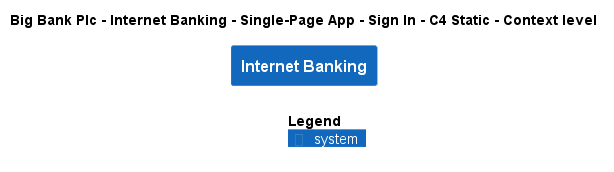

The diagram above was rendered by PlantUML. Its source (embedded in the PNG):
@startuml
!include ..\..\..\..\..\..\..\.c4s\C4_Context.puml

AddElementTag("c4interflow:lifecycle:new", $bgColor=green, $fontColor=#ffffff, $borderColor=green, $shadowing="False")
AddElementTag("c4interflow:lifecycle:changed", $bgColor=orange, $fontColor=#ffffff, $borderColor=orange, $shadowing="False")
AddElementTag("c4interflow:lifecycle:removed", $bgColor=red, $fontColor=#ffffff, $borderColor=red, $shadowing="False")

AddRelTag("c4interflow:lifecycle:new", $textColor=green, $lineColor=green)
AddRelTag("c4interflow:lifecycle:changed", $textColor=orange, $lineColor=orange)
AddRelTag("c4interflow:lifecycle:removed", $textColor=red, $lineColor=red)

SHOW_PERSON_PORTRAIT()
LAYOUT_TOP_DOWN()

skinparam linetype polyline

title Big Bank Plc - Internet Banking - Single-Page App - Sign In - C4 Static - Context level

System(BigBankPlc.SoftwareSystems.InternetBanking, "Internet Banking", "")



SHOW_LEGEND()
@enduml